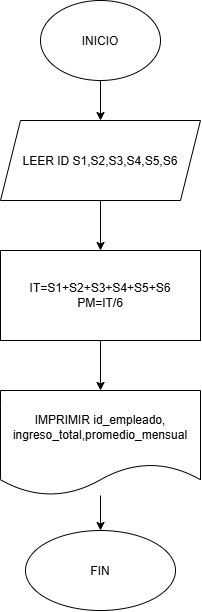

The diagram above was exported from draw.io. Its source (the exported page's mxGraphModel, read from the mxfile embedded in the PNG):
<mxGraphModel dx="1414" dy="777" grid="1" gridSize="10" guides="1" tooltips="1" connect="1" arrows="1" fold="1" page="1" pageScale="1" pageWidth="827" pageHeight="1169" math="0" shadow="0">
  <root>
    <mxCell id="0" />
    <mxCell id="1" parent="0" />
    <mxCell id="JslM1QoAWJOBNv4E3xHD-5" edge="1" parent="1" source="JslM1QoAWJOBNv4E3xHD-1" style="edgeStyle=orthogonalEdgeStyle;rounded=0;orthogonalLoop=1;jettySize=auto;html=1;" target="JslM1QoAWJOBNv4E3xHD-3" value="">
      <mxGeometry relative="1" as="geometry" />
    </mxCell>
    <mxCell id="JslM1QoAWJOBNv4E3xHD-1" parent="1" style="ellipse;whiteSpace=wrap;html=1;shapeInside=1;" value="INICIO&lt;div&gt;&lt;br/&gt;&lt;/div&gt;" vertex="1">
      <mxGeometry height="80" width="120" x="330" y="30" as="geometry" />
    </mxCell>
    <mxCell id="JslM1QoAWJOBNv4E3xHD-7" edge="1" parent="1" source="JslM1QoAWJOBNv4E3xHD-3" style="edgeStyle=orthogonalEdgeStyle;rounded=0;orthogonalLoop=1;jettySize=auto;html=1;" target="JslM1QoAWJOBNv4E3xHD-6" value="">
      <mxGeometry relative="1" as="geometry" />
    </mxCell>
    <mxCell id="JslM1QoAWJOBNv4E3xHD-3" parent="1" style="shape=parallelogram;perimeter=parallelogramPerimeter;whiteSpace=wrap;html=1;shapeInside=1;fixedSize=1;" value="LEER ID S1,S2,S3,S4,S5,S6" vertex="1">
      <mxGeometry height="80" width="200" x="290" y="150" as="geometry" />
    </mxCell>
    <mxCell id="JslM1QoAWJOBNv4E3xHD-9" edge="1" parent="1" source="JslM1QoAWJOBNv4E3xHD-6" style="edgeStyle=orthogonalEdgeStyle;rounded=0;orthogonalLoop=1;jettySize=auto;html=1;" target="JslM1QoAWJOBNv4E3xHD-8" value="">
      <mxGeometry relative="1" as="geometry" />
    </mxCell>
    <mxCell id="JslM1QoAWJOBNv4E3xHD-6" parent="1" style="whiteSpace=wrap;html=1;" value="IT=S1+S2+S3+S4+S5+S6&lt;div&gt;PM=IT/6&lt;/div&gt;" vertex="1">
      <mxGeometry height="90" width="200" x="290" y="280" as="geometry" />
    </mxCell>
    <mxCell id="JslM1QoAWJOBNv4E3xHD-14" edge="1" parent="1" source="JslM1QoAWJOBNv4E3xHD-8" style="edgeStyle=orthogonalEdgeStyle;rounded=0;orthogonalLoop=1;jettySize=auto;html=1;" target="JslM1QoAWJOBNv4E3xHD-13" value="">
      <mxGeometry relative="1" as="geometry" />
    </mxCell>
    <mxCell id="JslM1QoAWJOBNv4E3xHD-8" parent="1" style="shape=document;whiteSpace=wrap;html=1;boundedLbl=1;" value="IMPRIMIR id_empleado, ingreso_total,promedio_mensual" vertex="1">
      <mxGeometry height="105" width="200" x="290" y="420" as="geometry" />
    </mxCell>
    <mxCell id="JslM1QoAWJOBNv4E3xHD-13" parent="1" style="ellipse;whiteSpace=wrap;html=1;shapeInside=1;" value="FIN" vertex="1">
      <mxGeometry height="80" width="150" x="315" y="560" as="geometry" />
    </mxCell>
  </root>
</mxGraphModel>